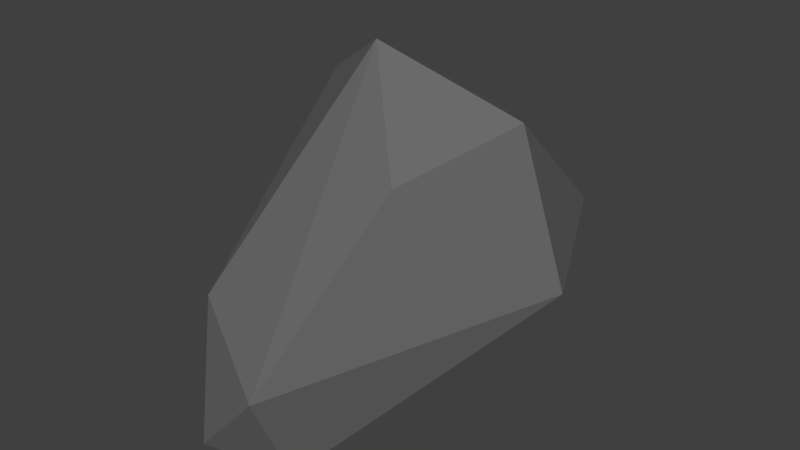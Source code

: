# Source: Rock3.blend  (saved by Blender 2.79.0; exported with 4.5.12 LTS)
import bpy
from mathutils import Matrix  # noqa: F401  (used for matrix-valued properties, if any)

bpy.ops.wm.read_factory_settings(use_empty=True)
scene = bpy.context.scene
scene.name = 'Scene'

# ---- collections
col_collection_1 = bpy.data.collections.new('Collection 1'); scene.collection.children.link(col_collection_1)

# ---- materials (node trees are filled in below, after node groups)
mat_rock = bpy.data.materials.new('Rock')
mat_rock.alpha_threshold = 0.0
mat_rock.diffuse_color = (0.1529, 0.1529, 0.1529, 1.0)
mat_rock.roughness = 0.5

# ---- material node trees

# ---- world
world_world = bpy.data.worlds.new('World'); scene.world = world_world
world_world.color = (0.05088, 0.05088, 0.05088)
world_world.use_sun_shadow = False
world_world.sun_shadow_jitter_overblur = 0.0
world_world.cycles.sampling_method = 'NONE'
world_world.cycles.sample_map_resolution = 256

# ---- meshes
me_icosphere = bpy.data.meshes.new('Icosphere')
me_icosphere.from_pydata([(-0.8231, 0.3516, 0.492), (-0.4992, -1.112, 0.6194), (0.6908, 0.0488, 1.554), (-0.1015, -0.1766, 1.893), (0.2115, 0.673, -0.1988), (0.1681, -1.199, -0.1944), (0.923, 0.1648, 0.5806), (-0.3212, 0.7857, -0.05245), (0.0641, 1.163, 0.3978), (-0.2234, -1.454, -0.03086), (-0.5626, 0.9218, 0.6115), (0.5554, 0.9669, 0.7507), (-0.1017, 0.9729, 1.186), (0.21, -1.495, 0.4389), (0.4514, -0.7102, 1.383), (-0.6414, 0.09737, 1.558)], [], [(0, 9, 1), (5, 13, 9), (1, 13, 3), (12, 15, 3), (2, 12, 3), (15, 1, 3), (3, 13, 14), (14, 2, 3), (11, 12, 2), (12, 10, 15), (0, 1, 15), (9, 13, 1), (6, 2, 14), (11, 8, 12), (8, 10, 12), (10, 0, 15), (13, 6, 14), (13, 5, 6), (6, 11, 2), (4, 8, 11), (4, 7, 8), (7, 10, 8), (7, 0, 10), (7, 9, 0), (7, 4, 9), (4, 5, 9), (6, 4, 11), (4, 6, 5)])
me_icosphere.materials.append(mat_rock)
me_icosphere.use_remesh_preserve_volume = False
me_icosphere.use_remesh_preserve_attributes = False
me_icosphere.use_mirror_vertex_groups = False
me_icosphere.update()

# ---- objects
ob_rock3 = bpy.data.objects.new('Rock3', me_icosphere)

# ---- transforms, parenting, visibility, modifiers, constraints
ob_rock3.location = (0.0, 0.0, 0.0)
ob_rock3.lineart.crease_threshold = 0.0

# ---- collection membership
col_collection_1.objects.link(ob_rock3)

# ---- scene / render settings (as saved in the file)
scene.frame_start = 1; scene.frame_end = 250; scene.frame_set(1)
scene.render.engine = 'CYCLES'
scene.render.resolution_percentage = 50
scene.render.dither_intensity = 0.0
scene.cycles.use_denoising = False
scene.cycles.samples = 10
scene.cycles.sampling_pattern = 'TABULATED_SOBOL'
scene.cycles.light_sampling_threshold = 0.0
scene.cycles.use_adaptive_sampling = False
scene.cycles.use_light_tree = False
scene.cycles.blur_glossy = 0.0
scene.cycles.pixel_filter_type = 'GAUSSIAN'
scene.cycles.sample_clamp_indirect = 0.0
scene.view_settings.view_transform = 'Standard'
bpy.context.view_layer.update()

# ---- added for rendering (the .blend has no active camera and no usable light): camera, sun
cam_auto = bpy.data.cameras.new('AutoCamera')
cam_auto.lens = 50.0
cam_auto.sensor_width = 36.0
cam_auto.clip_end = 1000.0
ob_auto_camera = bpy.data.objects.new('AutoCamera', cam_auto)
scene.collection.objects.link(ob_auto_camera)
ob_auto_camera.location = (3.57164, -4.39201, 3.66435)
ob_auto_camera.rotation_euler = (1.09748, -7.21219e-08, 0.694738)
scene.camera = ob_auto_camera
light_auto_sun = bpy.data.lights.new('AutoSun', 'SUN')
light_auto_sun.energy = 3.0
light_auto_sun.angle = 0.0523599
ob_auto_sun = bpy.data.objects.new('AutoSun', light_auto_sun)
scene.collection.objects.link(ob_auto_sun)
ob_auto_sun.rotation_euler = (0.872665, 0.174533, 0.523599)
bpy.context.view_layer.update()
